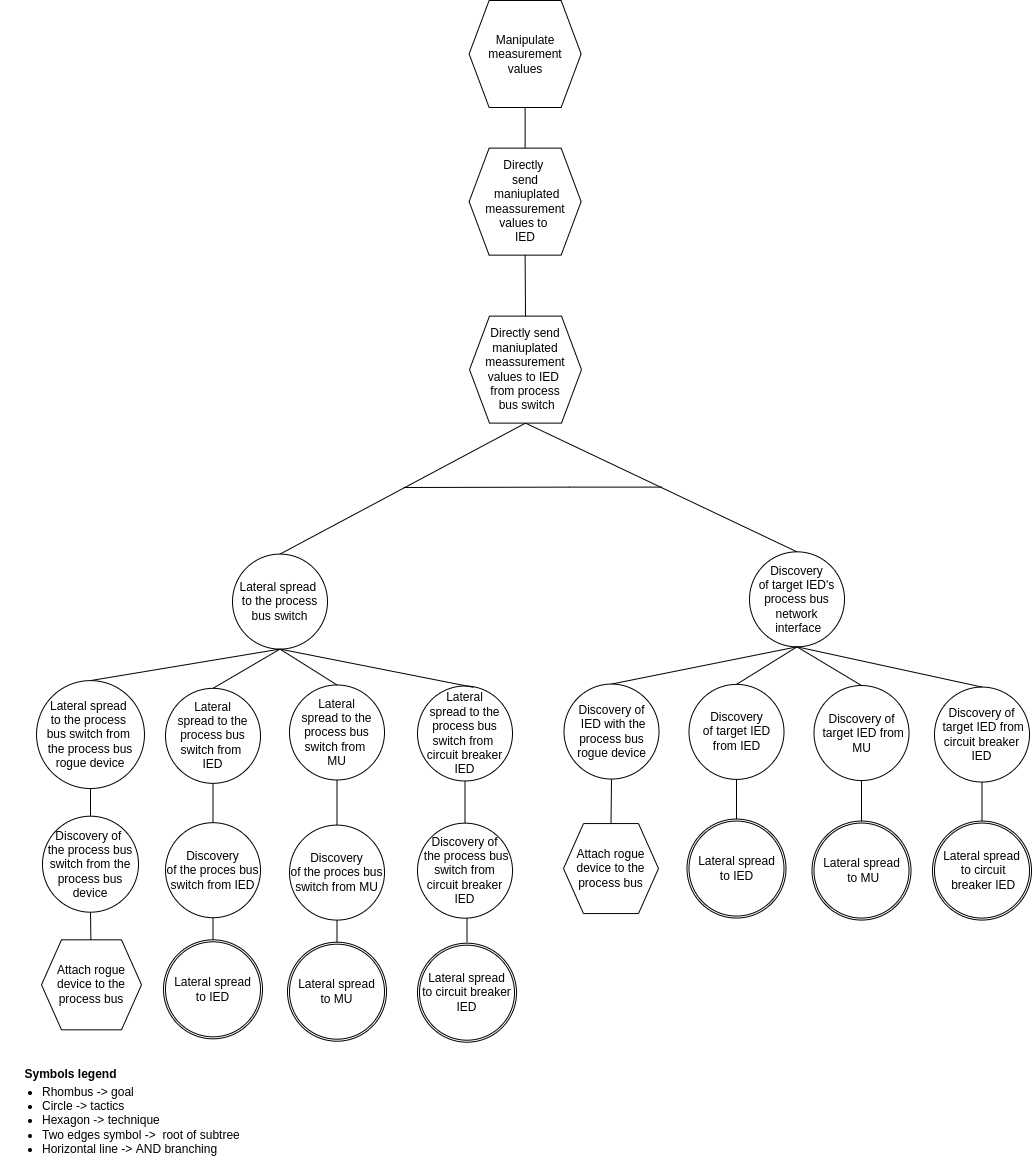

The diagram above was exported from draw.io. Its source (the exported page's mxGraphModel, read from the mxfile embedded in the PNG):
<mxGraphModel dx="3652" dy="635" grid="1" gridSize="10" guides="1" tooltips="1" connect="1" arrows="1" fold="1" page="1" pageScale="1" pageWidth="850" pageHeight="1100" math="0" shadow="0">
  <root>
    <mxCell id="0" />
    <mxCell id="1" parent="0" />
    <mxCell id="q_Y1FQsj2ikYlkpA-Gyn-50" value="&lt;font style=&quot;font-size: 12px&quot;&gt;Symbols legend&lt;/font&gt;" style="text;strokeColor=none;fillColor=none;html=1;fontSize=24;fontStyle=1;verticalAlign=middle;align=center;" parent="1" vertex="1">
      <mxGeometry x="-2221" y="1129.9999999999998" width="100" height="40" as="geometry" />
    </mxCell>
    <mxCell id="q_Y1FQsj2ikYlkpA-Gyn-52" value="&lt;ul&gt;&lt;li&gt;&lt;span&gt;Rhombus -&amp;gt; goal&lt;/span&gt;&lt;/li&gt;&lt;li&gt;&lt;span&gt;Circle -&amp;gt; tactics&lt;/span&gt;&lt;br&gt;&lt;/li&gt;&lt;li&gt;Hexagon -&amp;gt; technique&lt;/li&gt;&lt;li&gt;Two edges symbol -&amp;gt;&amp;nbsp; root of subtree&lt;/li&gt;&lt;li&gt;Horizontal line -&amp;gt; AND branching&lt;/li&gt;&lt;/ul&gt;" style="text;strokeColor=none;fillColor=none;html=1;whiteSpace=wrap;verticalAlign=middle;overflow=hidden;fontSize=12;" parent="1" vertex="1">
      <mxGeometry x="-2241" y="1145" width="256" height="110" as="geometry" />
    </mxCell>
    <mxCell id="9H-tE4e6yT4y3pQhg7dt-4" value="" style="endArrow=none;html=1;rounded=0;exitX=0.5;exitY=0;exitDx=0;exitDy=0;entryX=0.5;entryY=1;entryDx=0;entryDy=0;" parent="1" source="nbdmeN9ukbkjmMOt9uIb-3" target="nbdmeN9ukbkjmMOt9uIb-6" edge="1">
      <mxGeometry width="50" height="50" relative="1" as="geometry">
        <mxPoint x="-514.16" y="221.5" as="sourcePoint" />
        <mxPoint x="234.38" y="140.5" as="targetPoint" />
      </mxGeometry>
    </mxCell>
    <mxCell id="nbdmeN9ukbkjmMOt9uIb-3" value="Directly &lt;br&gt;send&lt;br&gt;&amp;nbsp;maniuplated meassurement values to &lt;br&gt;IED" style="shape=hexagon;perimeter=hexagonPerimeter2;whiteSpace=wrap;html=1;fixedSize=1;" parent="1" vertex="1">
      <mxGeometry x="-1772.37" y="227.63999999999996" width="112" height="107" as="geometry" />
    </mxCell>
    <mxCell id="nbdmeN9ukbkjmMOt9uIb-6" value="Manipulate measurement values" style="shape=hexagon;perimeter=hexagonPerimeter2;whiteSpace=wrap;html=1;fixedSize=1;" parent="1" vertex="1">
      <mxGeometry x="-1772.37" y="80" width="112" height="107" as="geometry" />
    </mxCell>
    <mxCell id="qKRRWatjLqUq1vQWkLKQ-145" value="" style="endArrow=none;html=1;rounded=0;exitX=0.5;exitY=1;exitDx=0;exitDy=0;" parent="1" source="qKRRWatjLqUq1vQWkLKQ-149" edge="1">
      <mxGeometry width="50" height="50" relative="1" as="geometry">
        <mxPoint x="-2061.25" y="997.3400000000003" as="sourcePoint" />
        <mxPoint x="-2028.5" y="1020.2100000000004" as="targetPoint" />
        <Array as="points" />
      </mxGeometry>
    </mxCell>
    <mxCell id="qKRRWatjLqUq1vQWkLKQ-149" value="Discovery&lt;br&gt;of the proces bus switch from IED" style="ellipse;whiteSpace=wrap;html=1;aspect=fixed;" parent="1" vertex="1">
      <mxGeometry x="-2076" y="902.2100000000003" width="95" height="95" as="geometry" />
    </mxCell>
    <mxCell id="qKRRWatjLqUq1vQWkLKQ-150" value="Lateral&lt;br&gt;&amp;nbsp;spread to the&amp;nbsp;&lt;br&gt;process bus switch from &lt;br&gt;IED" style="ellipse;whiteSpace=wrap;html=1;aspect=fixed;" parent="1" vertex="1">
      <mxGeometry x="-2076" y="767.8400000000003" width="95" height="95" as="geometry" />
    </mxCell>
    <mxCell id="qKRRWatjLqUq1vQWkLKQ-151" value="" style="endArrow=none;html=1;rounded=0;entryX=0.5;entryY=1;entryDx=0;entryDy=0;" parent="1" source="qKRRWatjLqUq1vQWkLKQ-149" target="qKRRWatjLqUq1vQWkLKQ-150" edge="1">
      <mxGeometry width="50" height="50" relative="1" as="geometry">
        <mxPoint x="-2028" y="888.3400000000003" as="sourcePoint" />
        <mxPoint x="-2286.62" y="899.8400000000003" as="targetPoint" />
        <Array as="points" />
      </mxGeometry>
    </mxCell>
    <mxCell id="qKRRWatjLqUq1vQWkLKQ-152" value="" style="endArrow=none;html=1;rounded=0;entryX=0.5;entryY=0;entryDx=0;entryDy=0;exitX=0.5;exitY=1;exitDx=0;exitDy=0;" parent="1" source="nbdmeN9ukbkjmMOt9uIb-3" target="qKRRWatjLqUq1vQWkLKQ-198" edge="1">
      <mxGeometry width="50" height="50" relative="1" as="geometry">
        <mxPoint x="-1140" y="287.01" as="sourcePoint" />
        <mxPoint x="-1678" y="382.77" as="targetPoint" />
      </mxGeometry>
    </mxCell>
    <mxCell id="qKRRWatjLqUq1vQWkLKQ-159" value="" style="endArrow=none;html=1;rounded=0;entryX=0.5;entryY=0;entryDx=0;entryDy=0;exitX=0.5;exitY=1;exitDx=0;exitDy=0;" parent="1" source="qKRRWatjLqUq1vQWkLKQ-164" edge="1">
      <mxGeometry width="50" height="50" relative="1" as="geometry">
        <mxPoint x="-1480" y="880" as="sourcePoint" />
        <mxPoint x="-1505" y="899.89" as="targetPoint" />
      </mxGeometry>
    </mxCell>
    <mxCell id="qKRRWatjLqUq1vQWkLKQ-160" value="Discovery&lt;br&gt;of target IED's process bus network&lt;br&gt;&amp;nbsp;interface" style="ellipse;whiteSpace=wrap;html=1;aspect=fixed;" parent="1" vertex="1">
      <mxGeometry x="-1492" y="631.3299999999999" width="95" height="95" as="geometry" />
    </mxCell>
    <mxCell id="qKRRWatjLqUq1vQWkLKQ-161" value="" style="endArrow=none;html=1;rounded=0;exitX=0.5;exitY=0;exitDx=0;exitDy=0;entryX=0.5;entryY=1;entryDx=0;entryDy=0;" parent="1" source="qKRRWatjLqUq1vQWkLKQ-160" target="qKRRWatjLqUq1vQWkLKQ-198" edge="1">
      <mxGeometry width="50" height="50" relative="1" as="geometry">
        <mxPoint x="-2029.75" y="609.89" as="sourcePoint" />
        <mxPoint x="-1582" y="456.63" as="targetPoint" />
      </mxGeometry>
    </mxCell>
    <mxCell id="qKRRWatjLqUq1vQWkLKQ-162" value="" style="endArrow=none;html=1;rounded=0;entryX=0.5;entryY=1;entryDx=0;entryDy=0;exitX=0.5;exitY=0;exitDx=0;exitDy=0;" parent="1" source="qKRRWatjLqUq1vQWkLKQ-150" target="qKRRWatjLqUq1vQWkLKQ-197" edge="1">
      <mxGeometry width="50" height="50" relative="1" as="geometry">
        <mxPoint x="-1984.5" y="878.2800000000002" as="sourcePoint" />
        <mxPoint x="-1994.5" y="713.7800000000003" as="targetPoint" />
        <Array as="points" />
      </mxGeometry>
    </mxCell>
    <mxCell id="qKRRWatjLqUq1vQWkLKQ-163" value="" style="endArrow=none;html=1;rounded=0;exitX=0.5;exitY=1;exitDx=0;exitDy=0;entryX=0.5;entryY=0;entryDx=0;entryDy=0;" parent="1" source="qKRRWatjLqUq1vQWkLKQ-198" target="qKRRWatjLqUq1vQWkLKQ-197" edge="1">
      <mxGeometry width="50" height="50" relative="1" as="geometry">
        <mxPoint x="-1780" y="473.41" as="sourcePoint" />
        <mxPoint x="-1726.5" y="518.5400000000001" as="targetPoint" />
        <Array as="points" />
      </mxGeometry>
    </mxCell>
    <mxCell id="qKRRWatjLqUq1vQWkLKQ-164" value="Discovery&lt;br&gt;of target IED from IED" style="ellipse;whiteSpace=wrap;html=1;aspect=fixed;" parent="1" vertex="1">
      <mxGeometry x="-1552.5" y="763.89" width="95" height="95" as="geometry" />
    </mxCell>
    <mxCell id="qKRRWatjLqUq1vQWkLKQ-165" value="" style="endArrow=none;html=1;rounded=0;entryX=0.5;entryY=0;entryDx=0;entryDy=0;exitX=0.5;exitY=1;exitDx=0;exitDy=0;" parent="1" source="qKRRWatjLqUq1vQWkLKQ-160" target="qKRRWatjLqUq1vQWkLKQ-164" edge="1">
      <mxGeometry width="50" height="50" relative="1" as="geometry">
        <mxPoint x="-1507.5" y="721.7099999999997" as="sourcePoint" />
        <mxPoint x="-1511" y="696.0899999999998" as="targetPoint" />
      </mxGeometry>
    </mxCell>
    <mxCell id="qKRRWatjLqUq1vQWkLKQ-175" value="Discovery of&lt;br&gt;&amp;nbsp;target IED from MU" style="ellipse;whiteSpace=wrap;html=1;aspect=fixed;" parent="1" vertex="1">
      <mxGeometry x="-1427.5" y="765.0300000000001" width="95" height="95" as="geometry" />
    </mxCell>
    <mxCell id="qKRRWatjLqUq1vQWkLKQ-176" value="" style="endArrow=none;html=1;rounded=0;entryX=0.5;entryY=1;entryDx=0;entryDy=0;" parent="1" target="qKRRWatjLqUq1vQWkLKQ-175" edge="1">
      <mxGeometry width="50" height="50" relative="1" as="geometry">
        <mxPoint x="-1380" y="903.0300000000001" as="sourcePoint" />
        <mxPoint x="-1367.5" y="866.5300000000001" as="targetPoint" />
        <Array as="points" />
      </mxGeometry>
    </mxCell>
    <mxCell id="qKRRWatjLqUq1vQWkLKQ-177" value="" style="endArrow=none;html=1;rounded=0;entryX=0.5;entryY=0;entryDx=0;entryDy=0;exitX=0.5;exitY=1;exitDx=0;exitDy=0;" parent="1" source="qKRRWatjLqUq1vQWkLKQ-160" target="qKRRWatjLqUq1vQWkLKQ-175" edge="1">
      <mxGeometry width="50" height="50" relative="1" as="geometry">
        <mxPoint x="-1380" y="709.6300000000002" as="sourcePoint" />
        <mxPoint x="-1356.5" y="708.2500000000001" as="targetPoint" />
      </mxGeometry>
    </mxCell>
    <mxCell id="qKRRWatjLqUq1vQWkLKQ-178" value="" style="endArrow=none;html=1;rounded=0;" parent="1" edge="1">
      <mxGeometry width="50" height="50" relative="1" as="geometry">
        <mxPoint x="-1838" y="567" as="sourcePoint" />
        <mxPoint x="-1580" y="566.62" as="targetPoint" />
        <Array as="points">
          <mxPoint x="-1672" y="566.62" />
        </Array>
      </mxGeometry>
    </mxCell>
    <mxCell id="qKRRWatjLqUq1vQWkLKQ-179" value="" style="endArrow=none;html=1;rounded=0;entryX=0.5;entryY=0;entryDx=0;entryDy=0;exitX=0.5;exitY=1;exitDx=0;exitDy=0;" parent="1" source="qKRRWatjLqUq1vQWkLKQ-160" target="qKRRWatjLqUq1vQWkLKQ-182" edge="1">
      <mxGeometry width="50" height="50" relative="1" as="geometry">
        <mxPoint x="-1505.5" y="721.7099999999997" as="sourcePoint" />
        <mxPoint x="-1620.25" y="747.9000000000002" as="targetPoint" />
      </mxGeometry>
    </mxCell>
    <mxCell id="qKRRWatjLqUq1vQWkLKQ-180" value="Attach rogue device to the process bus" style="shape=hexagon;perimeter=hexagonPerimeter2;whiteSpace=wrap;html=1;fixedSize=1;" parent="1" vertex="1">
      <mxGeometry x="-1678" y="903.0599999999998" width="95" height="90" as="geometry" />
    </mxCell>
    <mxCell id="qKRRWatjLqUq1vQWkLKQ-181" value="" style="endArrow=none;html=1;rounded=0;entryX=0.5;entryY=0;entryDx=0;entryDy=0;exitX=0.5;exitY=1;exitDx=0;exitDy=0;" parent="1" source="qKRRWatjLqUq1vQWkLKQ-182" target="qKRRWatjLqUq1vQWkLKQ-180" edge="1">
      <mxGeometry width="50" height="50" relative="1" as="geometry">
        <mxPoint x="-1630.75" y="1075.0599999999993" as="sourcePoint" />
        <mxPoint x="-1650.75" y="1115.0599999999993" as="targetPoint" />
      </mxGeometry>
    </mxCell>
    <mxCell id="qKRRWatjLqUq1vQWkLKQ-182" value="Discovery of&lt;br&gt;&amp;nbsp;IED with the process bus rogue device" style="ellipse;whiteSpace=wrap;html=1;aspect=fixed;" parent="1" vertex="1">
      <mxGeometry x="-1677.5" y="763.5599999999998" width="95" height="95" as="geometry" />
    </mxCell>
    <mxCell id="qKRRWatjLqUq1vQWkLKQ-184" value="" style="endArrow=none;html=1;rounded=0;exitX=0.5;exitY=1;exitDx=0;exitDy=0;" parent="1" source="qKRRWatjLqUq1vQWkLKQ-188" edge="1">
      <mxGeometry width="50" height="50" relative="1" as="geometry">
        <mxPoint x="-1937.25" y="993.9900000000002" as="sourcePoint" />
        <mxPoint x="-1904.5" y="1023.6999999999999" as="targetPoint" />
        <Array as="points" />
      </mxGeometry>
    </mxCell>
    <mxCell id="qKRRWatjLqUq1vQWkLKQ-188" value="Discovery&lt;br&gt;of the proces bus switch from MU" style="ellipse;whiteSpace=wrap;html=1;aspect=fixed;" parent="1" vertex="1">
      <mxGeometry x="-1952" y="904.5900000000003" width="95" height="95" as="geometry" />
    </mxCell>
    <mxCell id="qKRRWatjLqUq1vQWkLKQ-189" value="Lateral&lt;br&gt;&amp;nbsp;spread to the&amp;nbsp;&lt;br&gt;process bus switch from &lt;br&gt;MU" style="ellipse;whiteSpace=wrap;html=1;aspect=fixed;" parent="1" vertex="1">
      <mxGeometry x="-1952" y="764.4900000000002" width="95" height="95" as="geometry" />
    </mxCell>
    <mxCell id="qKRRWatjLqUq1vQWkLKQ-190" value="" style="endArrow=none;html=1;rounded=0;entryX=0.5;entryY=1;entryDx=0;entryDy=0;" parent="1" source="qKRRWatjLqUq1vQWkLKQ-188" target="qKRRWatjLqUq1vQWkLKQ-189" edge="1">
      <mxGeometry width="50" height="50" relative="1" as="geometry">
        <mxPoint x="-1904" y="884.9900000000002" as="sourcePoint" />
        <mxPoint x="-2162.62" y="896.4900000000002" as="targetPoint" />
        <Array as="points" />
      </mxGeometry>
    </mxCell>
    <mxCell id="qKRRWatjLqUq1vQWkLKQ-191" value="" style="endArrow=none;html=1;rounded=0;entryX=0.5;entryY=1;entryDx=0;entryDy=0;exitX=0.5;exitY=0;exitDx=0;exitDy=0;" parent="1" source="qKRRWatjLqUq1vQWkLKQ-189" target="qKRRWatjLqUq1vQWkLKQ-197" edge="1">
      <mxGeometry width="50" height="50" relative="1" as="geometry">
        <mxPoint x="-1984.5" y="775.0500000000003" as="sourcePoint" />
        <mxPoint x="-1904.5" y="722.4500000000002" as="targetPoint" />
        <Array as="points" />
      </mxGeometry>
    </mxCell>
    <mxCell id="qKRRWatjLqUq1vQWkLKQ-197" value="Lateral spread &lt;br&gt;to the process bus switch" style="ellipse;whiteSpace=wrap;html=1;aspect=fixed;" parent="1" vertex="1">
      <mxGeometry x="-2009" y="633.6000000000001" width="95" height="95" as="geometry" />
    </mxCell>
    <mxCell id="qKRRWatjLqUq1vQWkLKQ-198" value="Directly send maniuplated meassurement values&amp;nbsp;to IED &lt;br&gt;from process&lt;br&gt;&amp;nbsp;bus switch" style="shape=hexagon;perimeter=hexagonPerimeter2;whiteSpace=wrap;html=1;fixedSize=1;" parent="1" vertex="1">
      <mxGeometry x="-1772" y="395.62" width="112" height="107" as="geometry" />
    </mxCell>
    <mxCell id="D7rPpnNwgxipxdSlEya6-22" value="Discovery of&lt;br&gt;&amp;nbsp;target IED from circuit breaker IED" style="ellipse;whiteSpace=wrap;html=1;aspect=fixed;" parent="1" vertex="1">
      <mxGeometry x="-1307" y="766.5599999999997" width="95" height="95" as="geometry" />
    </mxCell>
    <mxCell id="D7rPpnNwgxipxdSlEya6-23" value="" style="endArrow=none;html=1;rounded=0;entryX=0.5;entryY=1;entryDx=0;entryDy=0;" parent="1" target="D7rPpnNwgxipxdSlEya6-22" edge="1">
      <mxGeometry width="50" height="50" relative="1" as="geometry">
        <mxPoint x="-1259.5" y="900.5599999999996" as="sourcePoint" />
        <mxPoint x="-1247" y="864.0599999999997" as="targetPoint" />
        <Array as="points" />
      </mxGeometry>
    </mxCell>
    <mxCell id="D7rPpnNwgxipxdSlEya6-24" value="" style="endArrow=none;html=1;rounded=0;exitX=0.5;exitY=1;exitDx=0;exitDy=0;entryX=0.5;entryY=0;entryDx=0;entryDy=0;" parent="1" source="qKRRWatjLqUq1vQWkLKQ-160" target="D7rPpnNwgxipxdSlEya6-22" edge="1">
      <mxGeometry width="50" height="50" relative="1" as="geometry">
        <mxPoint x="-1367.5" y="697.1099999999998" as="sourcePoint" />
        <mxPoint x="-1469.5" y="758.6499999999997" as="targetPoint" />
      </mxGeometry>
    </mxCell>
    <mxCell id="D7rPpnNwgxipxdSlEya6-30" value="Discovery of&lt;br&gt;&amp;nbsp;the process&amp;nbsp;bus switch from circuit breaker IED" style="ellipse;whiteSpace=wrap;html=1;aspect=fixed;" parent="1" vertex="1">
      <mxGeometry x="-1824" y="902.6600000000002" width="95" height="95" as="geometry" />
    </mxCell>
    <mxCell id="D7rPpnNwgxipxdSlEya6-31" value="Lateral&lt;br&gt;&amp;nbsp;spread to the&amp;nbsp;&lt;br&gt;process bus switch from &lt;br&gt;circuit breaker IED" style="ellipse;whiteSpace=wrap;html=1;aspect=fixed;" parent="1" vertex="1">
      <mxGeometry x="-1824" y="765.4900000000002" width="95" height="95" as="geometry" />
    </mxCell>
    <mxCell id="D7rPpnNwgxipxdSlEya6-32" value="" style="endArrow=none;html=1;rounded=0;entryX=0.5;entryY=1;entryDx=0;entryDy=0;" parent="1" source="D7rPpnNwgxipxdSlEya6-30" target="D7rPpnNwgxipxdSlEya6-31" edge="1">
      <mxGeometry width="50" height="50" relative="1" as="geometry">
        <mxPoint x="-1776" y="885.9900000000002" as="sourcePoint" />
        <mxPoint x="-2034.62" y="897.4900000000002" as="targetPoint" />
        <Array as="points" />
      </mxGeometry>
    </mxCell>
    <mxCell id="D7rPpnNwgxipxdSlEya6-33" value="" style="endArrow=none;html=1;rounded=0;exitX=0.589;exitY=0.014;exitDx=0;exitDy=0;exitPerimeter=0;entryX=0.5;entryY=1;entryDx=0;entryDy=0;" parent="1" source="D7rPpnNwgxipxdSlEya6-31" target="qKRRWatjLqUq1vQWkLKQ-197" edge="1">
      <mxGeometry width="50" height="50" relative="1" as="geometry">
        <mxPoint x="-1841" y="753.2800000000003" as="sourcePoint" />
        <mxPoint x="-1902" y="701.77" as="targetPoint" />
        <Array as="points" />
      </mxGeometry>
    </mxCell>
    <mxCell id="yaJKkz-B93BoxuXkvXco-17" value="" style="ellipse;whiteSpace=wrap;html=1;aspect=fixed;" parent="1" vertex="1">
      <mxGeometry x="-2078" y="1019.3199999999998" width="99" height="99" as="geometry" />
    </mxCell>
    <mxCell id="yaJKkz-B93BoxuXkvXco-18" value="Lateral spread&lt;br&gt;to IED" style="ellipse;whiteSpace=wrap;html=1;aspect=fixed;" parent="1" vertex="1">
      <mxGeometry x="-2076" y="1021.3199999999998" width="95" height="95" as="geometry" />
    </mxCell>
    <mxCell id="yaJKkz-B93BoxuXkvXco-19" value="" style="ellipse;whiteSpace=wrap;html=1;aspect=fixed;" parent="1" vertex="1">
      <mxGeometry x="-1954" y="1021.6999999999997" width="99" height="99" as="geometry" />
    </mxCell>
    <mxCell id="yaJKkz-B93BoxuXkvXco-20" value="Lateral spread&lt;br&gt;to MU" style="ellipse;whiteSpace=wrap;html=1;aspect=fixed;" parent="1" vertex="1">
      <mxGeometry x="-1952" y="1023.6999999999997" width="95" height="95" as="geometry" />
    </mxCell>
    <mxCell id="yaJKkz-B93BoxuXkvXco-21" value="" style="endArrow=none;html=1;rounded=0;exitX=0.5;exitY=1;exitDx=0;exitDy=0;" parent="1" edge="1">
      <mxGeometry width="50" height="50" relative="1" as="geometry">
        <mxPoint x="-1774.5" y="997.6600000000005" as="sourcePoint" />
        <mxPoint x="-1774.5" y="1021.7700000000003" as="targetPoint" />
        <Array as="points" />
      </mxGeometry>
    </mxCell>
    <mxCell id="yaJKkz-B93BoxuXkvXco-22" value="" style="ellipse;whiteSpace=wrap;html=1;aspect=fixed;" parent="1" vertex="1">
      <mxGeometry x="-1824" y="1022.6999999999999" width="99" height="99" as="geometry" />
    </mxCell>
    <mxCell id="yaJKkz-B93BoxuXkvXco-23" value="Lateral spread&lt;br&gt;to circuit breaker IED" style="ellipse;whiteSpace=wrap;html=1;aspect=fixed;" parent="1" vertex="1">
      <mxGeometry x="-1822" y="1024.6999999999998" width="95" height="95" as="geometry" />
    </mxCell>
    <mxCell id="yaJKkz-B93BoxuXkvXco-24" value="" style="ellipse;whiteSpace=wrap;html=1;aspect=fixed;" parent="1" vertex="1">
      <mxGeometry x="-1554.5" y="898.5599999999998" width="99" height="99" as="geometry" />
    </mxCell>
    <mxCell id="yaJKkz-B93BoxuXkvXco-25" value="Lateral spread&lt;br&gt;to IED" style="ellipse;whiteSpace=wrap;html=1;aspect=fixed;" parent="1" vertex="1">
      <mxGeometry x="-1552.5" y="900.5599999999998" width="95" height="95" as="geometry" />
    </mxCell>
    <mxCell id="yaJKkz-B93BoxuXkvXco-26" value="" style="ellipse;whiteSpace=wrap;html=1;aspect=fixed;" parent="1" vertex="1">
      <mxGeometry x="-1429.5" y="900.5599999999998" width="99" height="99" as="geometry" />
    </mxCell>
    <mxCell id="yaJKkz-B93BoxuXkvXco-27" value="Lateral spread&lt;br&gt;&amp;nbsp;to MU" style="ellipse;whiteSpace=wrap;html=1;aspect=fixed;" parent="1" vertex="1">
      <mxGeometry x="-1427.5" y="902.5599999999998" width="95" height="95" as="geometry" />
    </mxCell>
    <mxCell id="yaJKkz-B93BoxuXkvXco-29" value="" style="ellipse;whiteSpace=wrap;html=1;aspect=fixed;" parent="1" vertex="1">
      <mxGeometry x="-1309" y="900.5599999999998" width="99" height="99" as="geometry" />
    </mxCell>
    <mxCell id="yaJKkz-B93BoxuXkvXco-30" value="Lateral spread&lt;br&gt;&amp;nbsp;to circuit&lt;br&gt;&amp;nbsp;breaker IED" style="ellipse;whiteSpace=wrap;html=1;aspect=fixed;" parent="1" vertex="1">
      <mxGeometry x="-1307" y="902.5599999999998" width="95" height="95" as="geometry" />
    </mxCell>
    <mxCell id="403BHSnF6d9h_r-nh82W-5" value="" style="endArrow=none;html=1;rounded=0;entryX=0.5;entryY=0;entryDx=0;entryDy=0;exitX=0.5;exitY=1;exitDx=0;exitDy=0;" parent="1" source="qKRRWatjLqUq1vQWkLKQ-197" target="403BHSnF6d9h_r-nh82W-6" edge="1">
      <mxGeometry width="50" height="50" relative="1" as="geometry">
        <mxPoint x="-1989.5" y="713" as="sourcePoint" />
        <mxPoint x="-2136" y="944.22" as="targetPoint" />
      </mxGeometry>
    </mxCell>
    <mxCell id="403BHSnF6d9h_r-nh82W-6" value="Lateral spread &lt;br&gt;to the process &lt;br&gt;bus switch from &lt;br&gt;the process bus&lt;br&gt;rogue device" style="ellipse;whiteSpace=wrap;html=1;aspect=fixed;" parent="1" vertex="1">
      <mxGeometry x="-2204.97" y="760.09" width="107.93" height="107.93" as="geometry" />
    </mxCell>
    <mxCell id="403BHSnF6d9h_r-nh82W-7" value="Discovery of &lt;br&gt;the process bus switch from the process bus device" style="ellipse;whiteSpace=wrap;html=1;aspect=fixed;" parent="1" vertex="1">
      <mxGeometry x="-2199" y="895.6900000000003" width="96" height="96" as="geometry" />
    </mxCell>
    <mxCell id="403BHSnF6d9h_r-nh82W-8" value="Attach rogue device to the process bus" style="shape=hexagon;perimeter=hexagonPerimeter2;whiteSpace=wrap;html=1;fixedSize=1;" parent="1" vertex="1">
      <mxGeometry x="-2200" y="1019.32" width="100" height="90" as="geometry" />
    </mxCell>
    <mxCell id="403BHSnF6d9h_r-nh82W-9" value="" style="endArrow=none;html=1;rounded=0;entryX=0.5;entryY=1;entryDx=0;entryDy=0;" parent="1" source="403BHSnF6d9h_r-nh82W-8" target="403BHSnF6d9h_r-nh82W-7" edge="1">
      <mxGeometry width="50" height="50" relative="1" as="geometry">
        <mxPoint x="-2142" y="779.8000000000004" as="sourcePoint" />
        <mxPoint x="-2170" y="1000" as="targetPoint" />
        <Array as="points" />
      </mxGeometry>
    </mxCell>
    <mxCell id="403BHSnF6d9h_r-nh82W-10" value="" style="endArrow=none;html=1;rounded=0;entryX=0.5;entryY=1;entryDx=0;entryDy=0;" parent="1" source="403BHSnF6d9h_r-nh82W-7" target="403BHSnF6d9h_r-nh82W-6" edge="1">
      <mxGeometry width="50" height="50" relative="1" as="geometry">
        <mxPoint x="-2152" y="892.3000000000002" as="sourcePoint" />
        <mxPoint x="-2190" y="870" as="targetPoint" />
        <Array as="points" />
      </mxGeometry>
    </mxCell>
  </root>
</mxGraphModel>